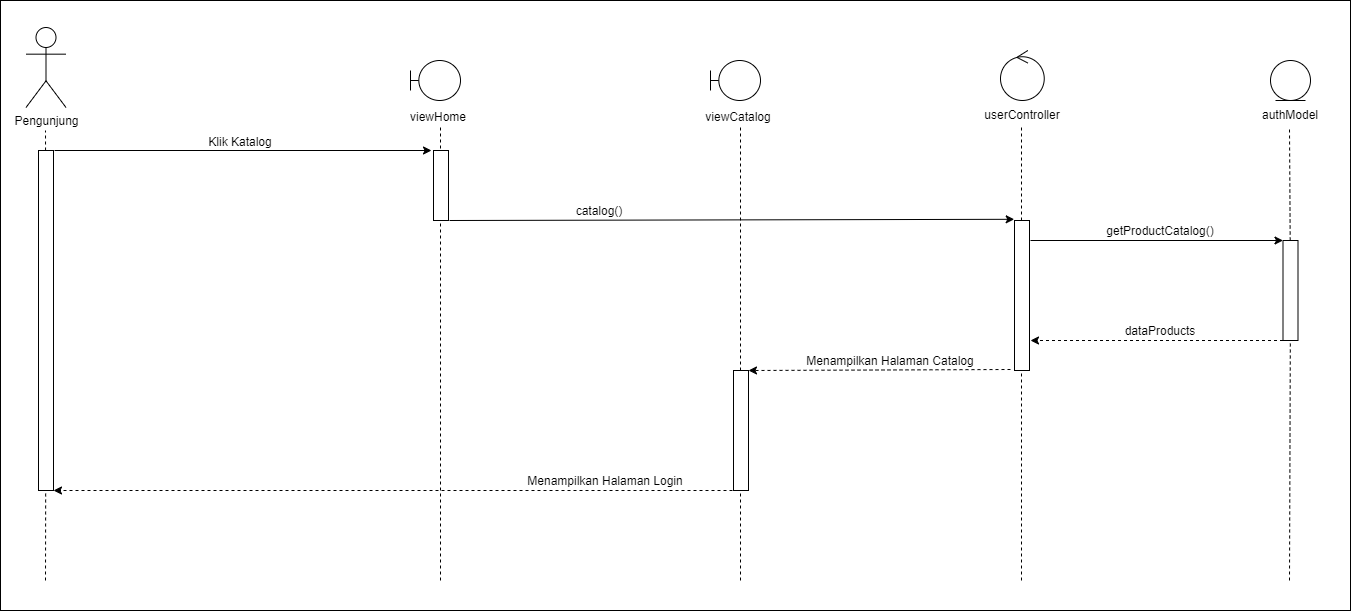

The diagram above was exported from draw.io. Its source (the exported page's mxGraphModel, read from the mxfile embedded in the PNG):
<mxGraphModel dx="1497" dy="902" grid="1" gridSize="10" guides="1" tooltips="1" connect="1" arrows="1" fold="1" page="1" pageScale="1" pageWidth="850" pageHeight="1100" math="0" shadow="0">
  <root>
    <mxCell id="0" />
    <mxCell id="1" parent="0" />
    <mxCell id="2" value="" style="rounded=0;whiteSpace=wrap;html=1;" vertex="1" parent="1">
      <mxGeometry x="160" y="100" width="1350" height="610" as="geometry" />
    </mxCell>
    <mxCell id="3" value="Pengunjung" style="shape=umlActor;verticalLabelPosition=bottom;verticalAlign=top;html=1;outlineConnect=0;" vertex="1" parent="1">
      <mxGeometry x="185.5" y="127" width="40" height="80" as="geometry" />
    </mxCell>
    <mxCell id="4" value="" style="endArrow=none;dashed=1;html=1;rounded=0;startArrow=none;" edge="1" source="5" parent="1">
      <mxGeometry width="50" height="50" relative="1" as="geometry">
        <mxPoint x="205" y="640" as="sourcePoint" />
        <mxPoint x="205" y="230" as="targetPoint" />
      </mxGeometry>
    </mxCell>
    <mxCell id="5" value="" style="rounded=0;whiteSpace=wrap;html=1;" vertex="1" parent="1">
      <mxGeometry x="198" y="250" width="15" height="340" as="geometry" />
    </mxCell>
    <mxCell id="6" value="" style="endArrow=none;dashed=1;html=1;rounded=0;" edge="1" target="5" parent="1">
      <mxGeometry width="50" height="50" relative="1" as="geometry">
        <mxPoint x="205" y="680" as="sourcePoint" />
        <mxPoint x="205" y="230" as="targetPoint" />
      </mxGeometry>
    </mxCell>
    <mxCell id="7" value="" style="shape=umlBoundary;whiteSpace=wrap;html=1;" vertex="1" parent="1">
      <mxGeometry x="570" y="160" width="50" height="40" as="geometry" />
    </mxCell>
    <mxCell id="8" value="" style="endArrow=none;dashed=1;html=1;rounded=0;startArrow=none;" edge="1" parent="1">
      <mxGeometry width="50" height="50" relative="1" as="geometry">
        <mxPoint x="600" y="680" as="sourcePoint" />
        <mxPoint x="600" y="227" as="targetPoint" />
      </mxGeometry>
    </mxCell>
    <mxCell id="9" value="" style="rounded=0;whiteSpace=wrap;html=1;" vertex="1" parent="1">
      <mxGeometry x="593" y="250" width="15" height="70" as="geometry" />
    </mxCell>
    <mxCell id="10" value="" style="ellipse;shape=umlControl;whiteSpace=wrap;html=1;" vertex="1" parent="1">
      <mxGeometry x="1160" y="150" width="43.75" height="50" as="geometry" />
    </mxCell>
    <mxCell id="11" value="" style="endArrow=none;dashed=1;html=1;rounded=0;startArrow=none;" edge="1" parent="1">
      <mxGeometry width="50" height="50" relative="1" as="geometry">
        <mxPoint x="1181.0000000000005" y="680" as="sourcePoint" />
        <mxPoint x="1181.0000000000005" y="227" as="targetPoint" />
      </mxGeometry>
    </mxCell>
    <mxCell id="12" value="" style="rounded=0;whiteSpace=wrap;html=1;" vertex="1" parent="1">
      <mxGeometry x="1174" y="320" width="15" height="150" as="geometry" />
    </mxCell>
    <mxCell id="13" value="" style="shape=umlLifeline;participant=umlEntity;perimeter=lifelinePerimeter;whiteSpace=wrap;html=1;container=1;collapsible=0;recursiveResize=0;verticalAlign=top;spacingTop=36;outlineConnect=0;" vertex="1" parent="1">
      <mxGeometry x="1430" y="160" width="40" height="40" as="geometry" />
    </mxCell>
    <mxCell id="14" value="" style="endArrow=none;dashed=1;html=1;rounded=0;startArrow=none;" edge="1" source="15" parent="1">
      <mxGeometry width="50" height="50" relative="1" as="geometry">
        <mxPoint x="1449.0000000000002" y="641.5" as="sourcePoint" />
        <mxPoint x="1449" y="228.5" as="targetPoint" />
      </mxGeometry>
    </mxCell>
    <mxCell id="15" value="" style="rounded=0;whiteSpace=wrap;html=1;" vertex="1" parent="1">
      <mxGeometry x="1442.5" y="340" width="15" height="100" as="geometry" />
    </mxCell>
    <mxCell id="16" value="" style="endArrow=none;dashed=1;html=1;rounded=0;startArrow=none;" edge="1" target="15" parent="1">
      <mxGeometry width="50" height="50" relative="1" as="geometry">
        <mxPoint x="1449" y="680" as="sourcePoint" />
        <mxPoint x="1449" y="228.4999999999999" as="targetPoint" />
      </mxGeometry>
    </mxCell>
    <mxCell id="17" value="" style="endArrow=classic;html=1;rounded=0;exitX=1;exitY=0;exitDx=0;exitDy=0;" edge="1" parent="1">
      <mxGeometry width="50" height="50" relative="1" as="geometry">
        <mxPoint x="214" y="249.99999999999977" as="sourcePoint" />
        <mxPoint x="591" y="250" as="targetPoint" />
      </mxGeometry>
    </mxCell>
    <mxCell id="18" value="" style="endArrow=classic;html=1;rounded=0;entryX=-0.02;entryY=-0.001;entryDx=0;entryDy=0;entryPerimeter=0;" edge="1" parent="1">
      <mxGeometry width="50" height="50" relative="1" as="geometry">
        <mxPoint x="609" y="320" as="sourcePoint" />
        <mxPoint x="1173.6999999999998" y="318.79999999999995" as="targetPoint" />
      </mxGeometry>
    </mxCell>
    <mxCell id="19" value="" style="endArrow=classic;html=1;rounded=0;" edge="1" parent="1">
      <mxGeometry width="50" height="50" relative="1" as="geometry">
        <mxPoint x="1190" y="340" as="sourcePoint" />
        <mxPoint x="1442.5000000000005" y="340" as="targetPoint" />
      </mxGeometry>
    </mxCell>
    <mxCell id="20" value="" style="endArrow=classic;html=1;rounded=0;dashed=1;" edge="1" parent="1">
      <mxGeometry width="50" height="50" relative="1" as="geometry">
        <mxPoint x="1442.5000000000005" y="440" as="sourcePoint" />
        <mxPoint x="1190" y="440" as="targetPoint" />
      </mxGeometry>
    </mxCell>
    <mxCell id="21" value="" style="endArrow=classic;html=1;rounded=0;dashed=1;" edge="1" parent="1">
      <mxGeometry width="50" height="50" relative="1" as="geometry">
        <mxPoint x="1170" y="469" as="sourcePoint" />
        <mxPoint x="908" y="470" as="targetPoint" />
      </mxGeometry>
    </mxCell>
    <mxCell id="22" value="" style="endArrow=classic;html=1;rounded=0;dashed=1;entryX=1;entryY=1;entryDx=0;entryDy=0;" edge="1" target="5" parent="1">
      <mxGeometry width="50" height="50" relative="1" as="geometry">
        <mxPoint x="892" y="590" as="sourcePoint" />
        <mxPoint x="220" y="589" as="targetPoint" />
      </mxGeometry>
    </mxCell>
    <mxCell id="23" value="viewHome" style="text;html=1;strokeColor=none;fillColor=none;align=center;verticalAlign=middle;whiteSpace=wrap;rounded=0;" vertex="1" parent="1">
      <mxGeometry x="568" y="202" width="60" height="30" as="geometry" />
    </mxCell>
    <mxCell id="24" value="userController" style="text;html=1;strokeColor=none;fillColor=none;align=center;verticalAlign=middle;whiteSpace=wrap;rounded=0;" vertex="1" parent="1">
      <mxGeometry x="1151.5" y="200" width="60" height="30" as="geometry" />
    </mxCell>
    <mxCell id="25" value="authModel" style="text;html=1;strokeColor=none;fillColor=none;align=center;verticalAlign=middle;whiteSpace=wrap;rounded=0;" vertex="1" parent="1">
      <mxGeometry x="1420" y="200" width="60" height="30" as="geometry" />
    </mxCell>
    <mxCell id="26" value="Klik Katalog" style="text;html=1;strokeColor=none;fillColor=none;align=center;verticalAlign=middle;whiteSpace=wrap;rounded=0;" vertex="1" parent="1">
      <mxGeometry x="350" y="227" width="100" height="30" as="geometry" />
    </mxCell>
    <mxCell id="27" value="catalog()" style="text;html=1;strokeColor=none;fillColor=none;align=center;verticalAlign=middle;whiteSpace=wrap;rounded=0;" vertex="1" parent="1">
      <mxGeometry x="709" y="296" width="100" height="30" as="geometry" />
    </mxCell>
    <mxCell id="28" value="getProductCatalog()" style="text;html=1;strokeColor=none;fillColor=none;align=center;verticalAlign=middle;whiteSpace=wrap;rounded=0;" vertex="1" parent="1">
      <mxGeometry x="1270" y="316" width="100" height="30" as="geometry" />
    </mxCell>
    <mxCell id="29" value="dataProducts" style="text;html=1;strokeColor=none;fillColor=none;align=center;verticalAlign=middle;whiteSpace=wrap;rounded=0;" vertex="1" parent="1">
      <mxGeometry x="1270" y="416" width="100" height="30" as="geometry" />
    </mxCell>
    <mxCell id="30" value="Menampilkan Halaman Catalog" style="text;html=1;strokeColor=none;fillColor=none;align=center;verticalAlign=middle;whiteSpace=wrap;rounded=0;" vertex="1" parent="1">
      <mxGeometry x="960" y="446" width="180" height="30" as="geometry" />
    </mxCell>
    <mxCell id="31" value="Menampilkan Halaman Login" style="text;html=1;strokeColor=none;fillColor=none;align=center;verticalAlign=middle;whiteSpace=wrap;rounded=0;" vertex="1" parent="1">
      <mxGeometry x="675" y="566" width="180" height="30" as="geometry" />
    </mxCell>
    <mxCell id="32" value="" style="shape=umlBoundary;whiteSpace=wrap;html=1;" vertex="1" parent="1">
      <mxGeometry x="870" y="160" width="50" height="40" as="geometry" />
    </mxCell>
    <mxCell id="33" value="" style="endArrow=none;dashed=1;html=1;rounded=0;startArrow=none;" edge="1" parent="1">
      <mxGeometry width="50" height="50" relative="1" as="geometry">
        <mxPoint x="900" y="680" as="sourcePoint" />
        <mxPoint x="900" y="227" as="targetPoint" />
      </mxGeometry>
    </mxCell>
    <mxCell id="34" value="" style="rounded=0;whiteSpace=wrap;html=1;" vertex="1" parent="1">
      <mxGeometry x="893" y="470" width="15" height="120" as="geometry" />
    </mxCell>
    <mxCell id="35" value="viewCatalog" style="text;html=1;strokeColor=none;fillColor=none;align=center;verticalAlign=middle;whiteSpace=wrap;rounded=0;" vertex="1" parent="1">
      <mxGeometry x="868" y="202" width="60" height="30" as="geometry" />
    </mxCell>
  </root>
</mxGraphModel>